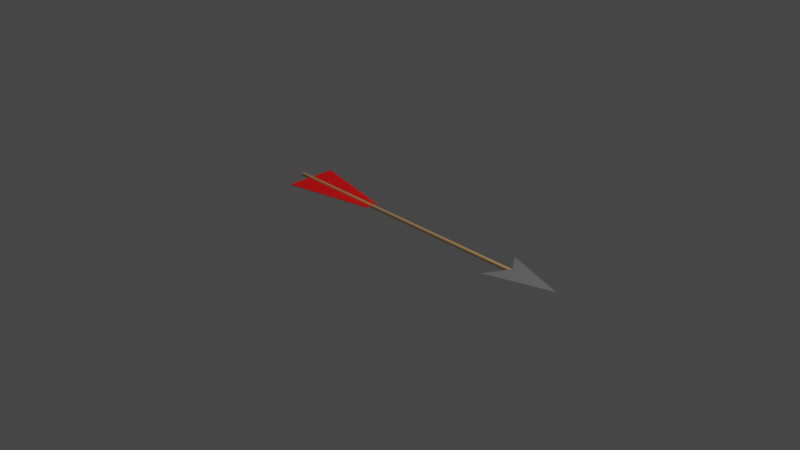 # Source: arrow.blend  (saved by Blender 3.0.42; exported with 4.5.12 LTS)
import bpy
from mathutils import Matrix  # noqa: F401  (used for matrix-valued properties, if any)

bpy.ops.wm.read_factory_settings(use_empty=True)
scene = bpy.context.scene
scene.name = 'Scene'

# ---- collections
col_collection = bpy.data.collections.new('Collection'); scene.collection.children.link(col_collection)

# ---- materials (node trees are filled in below, after node groups)
mat_arrowwood = bpy.data.materials.new('ArrowWood')
mat_arrowwood.use_transparent_shadow = False
mat_tip_001 = bpy.data.materials.new('Tip.001')
mat_tip_001.use_transparent_shadow = False
mat_arrowtail = bpy.data.materials.new('ArrowTail')
mat_arrowtail.use_transparent_shadow = False

# ---- material node trees
mat_arrowwood.use_nodes = True; mat_arrowwood.node_tree.nodes.clear()
_N = mat_arrowwood.node_tree.nodes; _L = mat_arrowwood.node_tree.links
n0 = _N.new('ShaderNodeBsdfPrincipled'); n0.name = 'Principled BSDF'; n0.location = (10, 300)
n0.distribution = 'GGX'
n0.subsurface_method = 'RANDOM_WALK_SKIN'
n0.inputs[0].default_value = (0.5333, 0.3231, 0.147, 1.0)
n0.inputs[3].default_value = 1.45
n0.inputs[27].default_value = (0.0, 0.0, 0.0, 1.0)
n0.inputs[28].default_value = 1.0
n1 = _N.new('ShaderNodeOutputMaterial'); n1.name = 'Material Output'; n1.location = (300, 300)
_L.new(n0.outputs[0], n1.inputs[0])
n1.is_active_output = True
mat_tip_001.use_nodes = True; mat_tip_001.node_tree.nodes.clear()
_N = mat_tip_001.node_tree.nodes; _L = mat_tip_001.node_tree.links
n0 = _N.new('ShaderNodeBsdfPrincipled'); n0.name = 'Principled BSDF'; n0.location = (10, 300)
n0.distribution = 'GGX'
n0.subsurface_method = 'RANDOM_WALK_SKIN'
n0.inputs[0].default_value = (0.5271, 0.5271, 0.5271, 1.0)
n0.inputs[1].default_value = 0.7773
n0.inputs[2].default_value = 0.2136
n0.inputs[3].default_value = 1.45
n0.inputs[27].default_value = (0.0, 0.0, 0.0, 1.0)
n0.inputs[28].default_value = 1.0
n1 = _N.new('ShaderNodeOutputMaterial'); n1.name = 'Material Output'; n1.location = (300, 300)
_L.new(n0.outputs[0], n1.inputs[0])
n1.is_active_output = True
mat_arrowtail.use_nodes = True; mat_arrowtail.node_tree.nodes.clear()
_N = mat_arrowtail.node_tree.nodes; _L = mat_arrowtail.node_tree.links
n0 = _N.new('ShaderNodeBsdfPrincipled'); n0.name = 'Principled BSDF'; n0.location = (10, 300)
n0.distribution = 'GGX'
n0.subsurface_method = 'RANDOM_WALK_SKIN'
n0.inputs[0].default_value = (1.0, 0.0, 0.0, 1.0)
n0.inputs[2].default_value = 0.6273
n0.inputs[3].default_value = 1.45
n0.inputs[27].default_value = (0.0, 0.0, 0.0, 1.0)
n0.inputs[28].default_value = 1.0
n1 = _N.new('ShaderNodeOutputMaterial'); n1.name = 'Material Output'; n1.location = (300, 300)
_L.new(n0.outputs[0], n1.inputs[0])
n1.is_active_output = True

# ---- world
world_world = bpy.data.worlds.new('World'); scene.world = world_world
world_world.use_nodes = True; world_world.node_tree.nodes.clear()
_N = world_world.node_tree.nodes; _L = world_world.node_tree.links
n0 = _N.new('ShaderNodeOutputWorld'); n0.name = 'World Output'; n0.location = (300, 300)
n1 = _N.new('ShaderNodeBackground'); n1.name = 'Background'; n1.location = (10, 300)
n1.inputs[0].default_value = (0.05088, 0.05088, 0.05088, 1.0)
_L.new(n1.outputs[0], n0.inputs[0])
n0.is_active_output = True
world_world.color = (0.05088, 0.05088, 0.05088)
world_world.use_sun_shadow = False
world_world.sun_shadow_jitter_overblur = 0.0

# ---- cameras
cam_camera = bpy.data.cameras.new('Camera')
cam_camera.clip_end = 100.0
cam_camera.ortho_scale = 7.314

# ---- lights
light_light = bpy.data.lights.new('Light', 'POINT')
light_light.transmission_factor = 0.0
light_light.energy = 1000.0
light_light.shadow_soft_size = 0.1
light_light.shadow_maximum_resolution = 0.006
light_light.use_absolute_resolution = True

# ---- meshes
me_cylinder = bpy.data.meshes.new('Cylinder')
me_cylinder.from_pydata([(0.0, 1.0, -1.0), (0.0, 1.0, 1.0), (0.7071, 0.7071, -1.0), (0.7071, 0.7071, 1.0), (1.0, -4.371e-08, -1.0), (1.0, -4.371e-08, 1.0), (0.7071, -0.7071, -1.0), (0.7071, -0.7071, 1.0), (-8.742e-08, -1.0, -1.0), (-8.742e-08, -1.0, 1.0), (-0.7071, -0.7071, -1.0), (-0.7071, -0.7071, 1.0), (-1.0, 1.192e-08, -1.0), (-1.0, 1.192e-08, 1.0), (-0.7071, 0.7071, -1.0), (-0.7071, 0.7071, 1.0)], [], [(0, 1, 3, 2), (2, 3, 5, 4), (4, 5, 7, 6), (6, 7, 9, 8), (8, 9, 11, 10), (10, 11, 13, 12), (3, 1, 15, 13, 11, 9, 7, 5), (12, 13, 15, 14), (14, 15, 1, 0), (0, 2, 4, 6, 8, 10, 12, 14)])
_uv = me_cylinder.uv_layers.new(name='UVMap')
_uv.uv.foreach_set('vector', [1.0, 0.5, 1.0, 1.0, 0.875, 1.0, 0.875, 0.5, 0.875, 0.5, 0.875, 1.0, 0.75, 1.0, 0.75, 0.5, 0.75, 0.5, 0.75, 1.0, 0.625, 1.0, 0.625, 0.5, 0.625, 0.5, 0.625, 1.0, 0.5, 1.0, 0.5, 0.5, 0.5, 0.5, 0.5, 1.0, 0.375, 1.0, 0.375, 0.5, 0.375, 0.5, 0.375, 1.0, 0.25, 1.0, 0.25, 0.5, 0.4197, 0.4197, 0.25, 0.49, 0.08029, 0.4197, 0.01, 0.25, 0.08029, 0.08029, 0.25, 0.01, 0.4197, 0.08029, 0.49, 0.25, 0.25, 0.5, 0.25, 1.0, 0.125, 1.0, 0.125, 0.5, 0.125, 0.5, 0.125, 1.0, 0.0, 1.0, 0.0, 0.5, 0.75, 0.49, 0.9197, 0.4197, 0.99, 0.25, 0.9197, 0.08029, 0.75, 0.01, 0.5803, 0.08029, 0.51, 0.25, 0.5803, 0.4197])
me_cylinder.materials.append(mat_arrowwood)
me_cylinder.use_remesh_fix_poles = True
me_cylinder.use_remesh_preserve_attributes = False
me_cylinder.update()
me_cube_002 = bpy.data.meshes.new('Cube.002')
me_cube_002.from_pydata([(-1.0, -0.6686, 0.0), (-1.0, 0.6686, 0.0), (1.0, 0.0, 0.0), (-0.5061, 0.0, -0.07127), (-0.5061, 0.0, 0.07127)], [], [(3, 4, 1), (1, 2, 0, 3), (2, 1, 4, 0), (0, 4, 3)])
_uv = me_cube_002.uv_layers.new(name='UVMap')
_uv.uv.foreach_set('vector', [0.375, 0.125, 0.625, 0.125, 0.375, 0.25, 0.125, 0.5, 0.375, 0.75, 0.125, 0.75, 0.125, 0.625, 0.625, 0.5, 0.875, 0.5, 0.875, 0.625, 0.875, 0.75, 0.625, 0.0, 0.625, 0.125, 0.375, 0.125])
me_cube_002.materials.append(mat_tip_001)
me_cube_002.use_remesh_fix_poles = True
me_cube_002.use_remesh_preserve_attributes = False
me_cube_002.update()
me_cube_003 = bpy.data.meshes.new('Cube.003')
me_cube_003.from_pydata([(1.0, 0.0, 0.2092), (1.0, 0.0, -0.2092), (0.0, 0.0, -0.2092), (0.0, 0.0, 0.2092), (1.0, 0.06471, 0.2092), (1.0, 0.06471, -0.2092), (0.0, 0.2824, 0.2092), (0.0, 0.2824, -0.2092)], [], [(6, 4, 0, 3), (4, 5, 1, 0), (5, 7, 2, 1)])
_uv = me_cube_003.uv_layers.new(name='UVMap')
_uv.uv.foreach_set('vector', [0.25, 0.5625, 0.375, 0.5625, 0.375, 0.625, 0.25, 0.625, 0.375, 0.5625, 0.625, 0.5625, 0.625, 0.625, 0.375, 0.625, 0.625, 0.5625, 0.75, 0.5625, 0.75, 0.625, 0.625, 0.625])
me_cube_003.materials.append(mat_arrowtail)
me_cube_003.use_remesh_fix_poles = True
me_cube_003.use_remesh_preserve_attributes = False
me_cube_003.update()

# ---- objects
ob_light = bpy.data.objects.new('Light', light_light)
ob_camera = bpy.data.objects.new('Camera', cam_camera)
ob_cylinder = bpy.data.objects.new('Cylinder', me_cylinder)
ob_cube = bpy.data.objects.new('Cube', me_cube_002)
ob_cube_001 = bpy.data.objects.new('Cube.001', me_cube_003)

# ---- transforms, parenting, visibility, modifiers, constraints
ob_light.location = (4.076, 1.005, 5.904)
ob_light.rotation_euler = (0.6503, 0.05522, 1.866)
ob_light.lock_rotations_4d = False
ob_light.empty_display_type = 'ARROWS'
ob_light.color = (0.0, 0.0, 0.0, 0.0)
ob_light.lineart.crease_threshold = 0.0
ob_camera.location = (7.359, -6.926, 4.958)
ob_camera.rotation_euler = (1.109, 0.0, 0.8149)
ob_camera.lock_rotations_4d = False
ob_camera.empty_display_type = 'ARROWS'
ob_camera.color = (0.0, 0.0, 0.0, 0.0)
ob_camera.display_type = 'WIRE'
ob_camera.lineart.crease_threshold = 0.0
ob_cylinder.location = (0.0, 0.0, 0.0)
ob_cylinder.rotation_euler = (0.0, 1.571, 0.0)
ob_cylinder.scale = (0.02, 0.02, 1.552)
ob_cube.location = (1.7, 0.0, 0.0)
ob_cube.scale = (0.3495, 0.3495, 0.3495)
ob_cube_001.location = (-1.417, 0.0, 0.0)
ob_cube_001.scale = (1.0, 1.0, 0.01)
_m = ob_cube_001.modifiers.new('Mirror', 'MIRROR')
_m.use_axis = (False, True, False)

# ---- collection membership
col_collection.objects.link(ob_light)
col_collection.objects.link(ob_camera)
col_collection.objects.link(ob_cylinder)
col_collection.objects.link(ob_cube)
col_collection.objects.link(ob_cube_001)

# ---- scene / render settings (as saved in the file)
scene.camera = ob_camera
scene.frame_start = 1; scene.frame_end = 250; scene.frame_set(1)
scene.render.engine = 'BLENDER_EEVEE_NEXT'
scene.cycles.sampling_pattern = 'TABULATED_SOBOL'
scene.cycles.use_light_tree = False
scene.view_settings.view_transform = 'Filmic'
bpy.context.view_layer.update()

